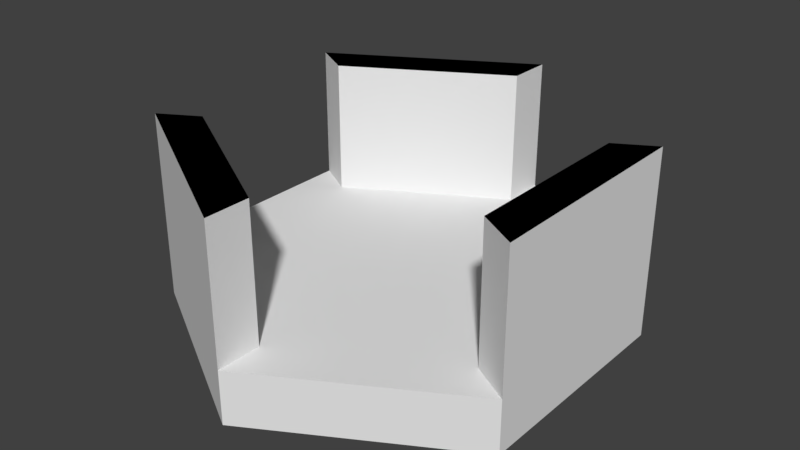 # Source: Splat_wallsevry2nd.blend  (saved by Blender 2.79.0; exported with 4.5.12 LTS)
import bpy
from mathutils import Matrix  # noqa: F401  (used for matrix-valued properties, if any)

bpy.ops.wm.read_factory_settings(use_empty=True)
scene = bpy.context.scene
scene.name = 'Scene'

# ---- collections
col_collection_1 = bpy.data.collections.new('Collection 1'); scene.collection.children.link(col_collection_1)

# ---- materials (node trees are filled in below, after node groups)
mat_material_029 = bpy.data.materials.new('Material.029')
mat_material_029.alpha_threshold = 0.0
mat_material_029.use_transparent_shadow = False
mat_material_029.roughness = 0.5
mat_material_030 = bpy.data.materials.new('Material.030')
mat_material_030.alpha_threshold = 0.0
mat_material_030.use_transparent_shadow = False
mat_material_030.diffuse_color = (0.0, 0.0, 0.0, 1.0)
mat_material_030.roughness = 0.5

# ---- material node trees

# ---- world
world_world = bpy.data.worlds.new('World'); scene.world = world_world
world_world.color = (0.05088, 0.05088, 0.05088)
world_world.use_sun_shadow = False
world_world.sun_shadow_jitter_overblur = 0.0
world_world.cycles.sampling_method = 'MANUAL'

# ---- meshes
me_circle_015 = bpy.data.meshes.new('Circle.015')
me_circle_015.from_pydata([(0.0, 1.0, 0.0), (-0.866, 0.5, 0.0), (-0.866, -0.5, 0.0), (8.742e-08, -1.0, 0.0), (0.866, -0.5, 0.0), (0.866, 0.5, 0.0), (-0.866, 0.5, 0.2359), (0.0, 1.0, 0.2359), (-0.866, -0.5, 0.2359), (8.742e-08, -1.0, 0.2359), (0.866, -0.5, 0.2359), (0.866, 0.5, 0.2359), (-0.6928, 0.4, 0.2359), (3.974e-09, 0.8, 0.2359), (-0.6928, -0.4, 0.2359), (7.391e-08, -0.8, 0.2359), (0.6928, -0.4, 0.2359), (0.6928, 0.4, 0.2359), (-0.866, 0.5, 0.8359), (0.0, 1.0, 0.8359), (8.742e-08, -1.0, 0.8359), (-0.866, -0.5, 0.8359), (0.866, 0.5, 0.8359), (0.866, -0.5, 0.8359), (-0.6928, 0.4, 0.8359), (3.974e-09, 0.8, 0.8359), (7.391e-08, -0.8, 0.8359), (-0.6928, -0.4, 0.8359), (0.6928, 0.4, 0.8359), (0.6928, -0.4, 0.8359)], [], [(1, 0, 5, 4, 3, 2), (6, 8, 14, 12), (5, 0, 7, 11), (3, 4, 10, 9), (1, 2, 8, 6), (4, 5, 11, 10), (2, 3, 9, 8), (0, 1, 6, 7), (12, 14, 15, 16, 17, 13), (11, 17, 28, 22), (13, 7, 19, 25), (17, 16, 29, 28), (11, 7, 13, 17), (9, 10, 16, 15), (23, 22, 28, 29), (21, 20, 26, 27), (19, 18, 24, 25), (7, 6, 18, 19), (15, 14, 27, 26), (16, 10, 23, 29), (10, 11, 22, 23), (14, 8, 21, 27), (9, 15, 26, 20), (12, 13, 25, 24), (8, 9, 20, 21), (6, 12, 24, 18)])
me_circle_015.polygons.foreach_set('material_index', [0, 0, 0, 0, 0, 0, 0, 0, 0, 0, 0, 0, 0, 0, 1, 1, 1, 0, 0, 0, 0, 0, 0, 0, 0, 0])
me_circle_015.materials.append(mat_material_029)
me_circle_015.materials.append(mat_material_030)
me_circle_015.use_remesh_preserve_volume = False
me_circle_015.use_remesh_preserve_attributes = False
me_circle_015.use_mirror_vertex_groups = False
me_circle_015.update()

# ---- objects
ob_circle_015 = bpy.data.objects.new('Circle.015', me_circle_015)

# ---- transforms, parenting, visibility, modifiers, constraints
ob_circle_015.location = (0.0, 0.0, 0.0)
ob_circle_015.lineart.crease_threshold = 0.0

# ---- collection membership
col_collection_1.objects.link(ob_circle_015)

# ---- scene / render settings (as saved in the file)
scene.frame_start = 1; scene.frame_end = 250; scene.frame_set(1)
scene.render.engine = 'BLENDER_EEVEE_NEXT'
scene.render.resolution_percentage = 50
scene.render.dither_intensity = 0.0
scene.cycles.use_denoising = False
scene.cycles.samples = 128
scene.cycles.sampling_pattern = 'TABULATED_SOBOL'
scene.cycles.use_adaptive_sampling = False
scene.cycles.use_light_tree = False
scene.cycles.blur_glossy = 0.0
scene.cycles.sample_clamp_indirect = 0.0
scene.view_settings.view_transform = 'Standard'
bpy.context.view_layer.update()

# ---- added for rendering (the .blend has no active camera and no usable light): camera, sun
cam_auto = bpy.data.cameras.new('AutoCamera')
cam_auto.lens = 50.0
cam_auto.sensor_width = 36.0
cam_auto.clip_end = 1000.0
ob_auto_camera = bpy.data.objects.new('AutoCamera', cam_auto)
scene.collection.objects.link(ob_auto_camera)
ob_auto_camera.location = (2.56718, -3.08061, 2.47168)
ob_auto_camera.rotation_euler = (1.09748, -7.21219e-08, 0.694738)
scene.camera = ob_auto_camera
light_auto_sun = bpy.data.lights.new('AutoSun', 'SUN')
light_auto_sun.energy = 3.0
light_auto_sun.angle = 0.0523599
ob_auto_sun = bpy.data.objects.new('AutoSun', light_auto_sun)
scene.collection.objects.link(ob_auto_sun)
ob_auto_sun.rotation_euler = (0.872665, 0.174533, 0.523599)
bpy.context.view_layer.update()
